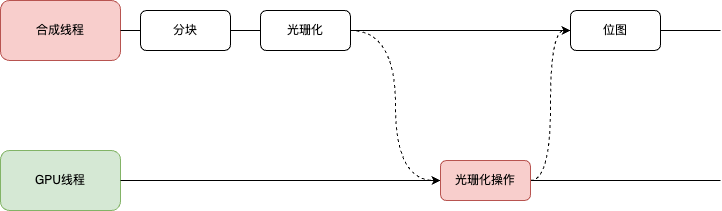

The diagram above was exported from draw.io. Its source (the exported page's mxGraphModel, read from the mxfile embedded in the PNG):
<mxGraphModel dx="954" dy="591" grid="1" gridSize="10" guides="1" tooltips="1" connect="1" arrows="1" fold="1" page="1" pageScale="1" pageWidth="827" pageHeight="1169" math="0" shadow="0">
  <root>
    <mxCell id="0" />
    <mxCell id="1" parent="0" />
    <mxCell id="1YndBDueN07_rFMFw1wK-3" value="合成线程" style="rounded=1;whiteSpace=wrap;html=1;fillColor=#f8cecc;strokeColor=#b85450;" vertex="1" parent="1">
      <mxGeometry x="20" y="280" width="120" height="60" as="geometry" />
    </mxCell>
    <mxCell id="1YndBDueN07_rFMFw1wK-4" value="" style="endArrow=none;html=1;rounded=0;exitX=1;exitY=0.5;exitDx=0;exitDy=0;" edge="1" parent="1" source="1YndBDueN07_rFMFw1wK-3">
      <mxGeometry width="50" height="50" relative="1" as="geometry">
        <mxPoint x="260" y="320" as="sourcePoint" />
        <mxPoint x="740" y="310" as="targetPoint" />
      </mxGeometry>
    </mxCell>
    <mxCell id="1YndBDueN07_rFMFw1wK-5" value="分块" style="rounded=1;whiteSpace=wrap;html=1;" vertex="1" parent="1">
      <mxGeometry x="160" y="290" width="90" height="40" as="geometry" />
    </mxCell>
    <mxCell id="1YndBDueN07_rFMFw1wK-12" style="edgeStyle=orthogonalEdgeStyle;rounded=0;orthogonalLoop=1;jettySize=auto;html=1;exitX=1;exitY=0.5;exitDx=0;exitDy=0;entryX=0;entryY=0.5;entryDx=0;entryDy=0;curved=1;dashed=1;" edge="1" parent="1" source="1YndBDueN07_rFMFw1wK-6" target="1YndBDueN07_rFMFw1wK-9">
      <mxGeometry relative="1" as="geometry" />
    </mxCell>
    <mxCell id="1YndBDueN07_rFMFw1wK-6" value="光珊化" style="rounded=1;whiteSpace=wrap;html=1;" vertex="1" parent="1">
      <mxGeometry x="280" y="290" width="90" height="40" as="geometry" />
    </mxCell>
    <mxCell id="1YndBDueN07_rFMFw1wK-7" value="GPU线程" style="rounded=1;whiteSpace=wrap;html=1;fillColor=#d5e8d4;strokeColor=#82b366;" vertex="1" parent="1">
      <mxGeometry x="20" y="430" width="120" height="60" as="geometry" />
    </mxCell>
    <mxCell id="1YndBDueN07_rFMFw1wK-8" value="" style="endArrow=none;html=1;rounded=0;exitX=1;exitY=0.5;exitDx=0;exitDy=0;" edge="1" parent="1" source="1YndBDueN07_rFMFw1wK-9">
      <mxGeometry width="50" height="50" relative="1" as="geometry">
        <mxPoint x="260" y="470" as="sourcePoint" />
        <mxPoint x="740" y="460" as="targetPoint" />
      </mxGeometry>
    </mxCell>
    <mxCell id="1YndBDueN07_rFMFw1wK-10" value="" style="endArrow=none;html=1;rounded=0;exitX=1;exitY=0.5;exitDx=0;exitDy=0;" edge="1" parent="1" source="1YndBDueN07_rFMFw1wK-7" target="1YndBDueN07_rFMFw1wK-9">
      <mxGeometry width="50" height="50" relative="1" as="geometry">
        <mxPoint x="140" y="460" as="sourcePoint" />
        <mxPoint x="740" y="460" as="targetPoint" />
      </mxGeometry>
    </mxCell>
    <mxCell id="1YndBDueN07_rFMFw1wK-13" style="edgeStyle=orthogonalEdgeStyle;rounded=0;orthogonalLoop=1;jettySize=auto;html=1;exitX=1;exitY=0.5;exitDx=0;exitDy=0;entryX=0;entryY=0.5;entryDx=0;entryDy=0;curved=1;dashed=1;" edge="1" parent="1" source="1YndBDueN07_rFMFw1wK-9" target="1YndBDueN07_rFMFw1wK-11">
      <mxGeometry relative="1" as="geometry" />
    </mxCell>
    <mxCell id="1YndBDueN07_rFMFw1wK-9" value="光珊化操作" style="rounded=1;whiteSpace=wrap;html=1;fillColor=#f8cecc;strokeColor=#b85450;" vertex="1" parent="1">
      <mxGeometry x="460" y="440" width="90" height="40" as="geometry" />
    </mxCell>
    <mxCell id="1YndBDueN07_rFMFw1wK-11" value="位图" style="rounded=1;whiteSpace=wrap;html=1;" vertex="1" parent="1">
      <mxGeometry x="590" y="290" width="90" height="40" as="geometry" />
    </mxCell>
  </root>
</mxGraphModel>